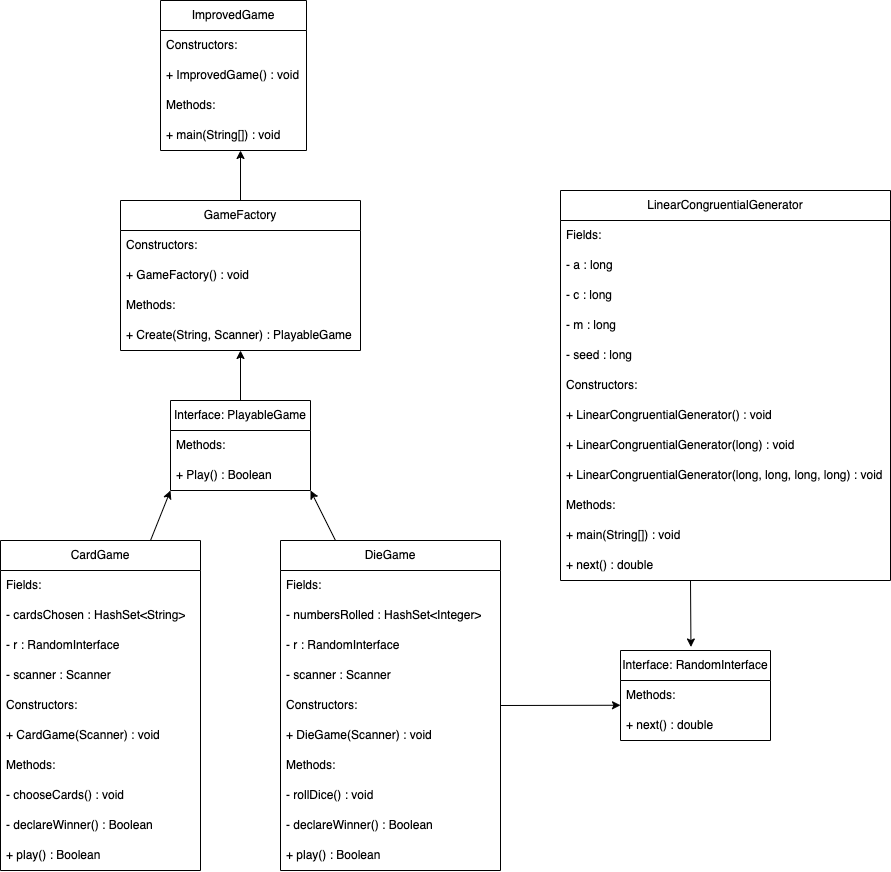

The diagram above was exported from draw.io. Its source (the exported page's mxGraphModel, read from the mxfile embedded in the PNG):
<mxGraphModel dx="652" dy="2853" grid="1" gridSize="10" guides="1" tooltips="1" connect="1" arrows="1" fold="1" page="1" pageScale="1" pageWidth="827" pageHeight="1169" math="0" shadow="0">
  <root>
    <mxCell id="0" />
    <mxCell id="1" parent="0" />
    <mxCell id="77" style="edgeStyle=none;html=1;exitX=0.25;exitY=0;exitDx=0;exitDy=0;entryX=1;entryY=1;entryDx=0;entryDy=0;entryPerimeter=0;" edge="1" parent="1" source="3" target="13">
      <mxGeometry relative="1" as="geometry">
        <mxPoint x="370" y="-940" as="targetPoint" />
      </mxGeometry>
    </mxCell>
    <mxCell id="3" value="DieGame" style="swimlane;fontStyle=0;childLayout=stackLayout;horizontal=1;startSize=30;horizontalStack=0;resizeParent=1;resizeParentMax=0;resizeLast=0;collapsible=1;marginBottom=0;whiteSpace=wrap;html=1;" vertex="1" parent="1">
      <mxGeometry x="320" y="-900" width="220" height="330" as="geometry" />
    </mxCell>
    <mxCell id="4" value="Fields:" style="text;strokeColor=none;fillColor=none;align=left;verticalAlign=middle;spacingLeft=4;spacingRight=4;overflow=hidden;points=[[0,0.5],[1,0.5]];portConstraint=eastwest;rotatable=0;whiteSpace=wrap;html=1;" vertex="1" parent="3">
      <mxGeometry y="30" width="220" height="30" as="geometry" />
    </mxCell>
    <mxCell id="34" value="- numbersRolled : HashSet&amp;lt;Integer&amp;gt;" style="text;strokeColor=none;fillColor=none;align=left;verticalAlign=middle;spacingLeft=4;spacingRight=4;overflow=hidden;points=[[0,0.5],[1,0.5]];portConstraint=eastwest;rotatable=0;whiteSpace=wrap;html=1;" vertex="1" parent="3">
      <mxGeometry y="60" width="220" height="30" as="geometry" />
    </mxCell>
    <mxCell id="38" value="- r : RandomInterface" style="text;strokeColor=none;fillColor=none;align=left;verticalAlign=middle;spacingLeft=4;spacingRight=4;overflow=hidden;points=[[0,0.5],[1,0.5]];portConstraint=eastwest;rotatable=0;whiteSpace=wrap;html=1;" vertex="1" parent="3">
      <mxGeometry y="90" width="220" height="30" as="geometry" />
    </mxCell>
    <mxCell id="37" value="- scanner : Scanner" style="text;strokeColor=none;fillColor=none;align=left;verticalAlign=middle;spacingLeft=4;spacingRight=4;overflow=hidden;points=[[0,0.5],[1,0.5]];portConstraint=eastwest;rotatable=0;whiteSpace=wrap;html=1;" vertex="1" parent="3">
      <mxGeometry y="120" width="220" height="30" as="geometry" />
    </mxCell>
    <mxCell id="36" value="Constructors:" style="text;strokeColor=none;fillColor=none;align=left;verticalAlign=middle;spacingLeft=4;spacingRight=4;overflow=hidden;points=[[0,0.5],[1,0.5]];portConstraint=eastwest;rotatable=0;whiteSpace=wrap;html=1;" vertex="1" parent="3">
      <mxGeometry y="150" width="220" height="30" as="geometry" />
    </mxCell>
    <mxCell id="35" value="+ DieGame(Scanner) : void" style="text;strokeColor=none;fillColor=none;align=left;verticalAlign=middle;spacingLeft=4;spacingRight=4;overflow=hidden;points=[[0,0.5],[1,0.5]];portConstraint=eastwest;rotatable=0;whiteSpace=wrap;html=1;" vertex="1" parent="3">
      <mxGeometry y="180" width="220" height="30" as="geometry" />
    </mxCell>
    <mxCell id="5" value="Methods:" style="text;strokeColor=none;fillColor=none;align=left;verticalAlign=middle;spacingLeft=4;spacingRight=4;overflow=hidden;points=[[0,0.5],[1,0.5]];portConstraint=eastwest;rotatable=0;whiteSpace=wrap;html=1;" vertex="1" parent="3">
      <mxGeometry y="210" width="220" height="30" as="geometry" />
    </mxCell>
    <mxCell id="6" value="- rollDice() : void" style="text;strokeColor=none;fillColor=none;align=left;verticalAlign=middle;spacingLeft=4;spacingRight=4;overflow=hidden;points=[[0,0.5],[1,0.5]];portConstraint=eastwest;rotatable=0;whiteSpace=wrap;html=1;" vertex="1" parent="3">
      <mxGeometry y="240" width="220" height="30" as="geometry" />
    </mxCell>
    <mxCell id="33" value="- declareWinner() : Boolean" style="text;strokeColor=none;fillColor=none;align=left;verticalAlign=middle;spacingLeft=4;spacingRight=4;overflow=hidden;points=[[0,0.5],[1,0.5]];portConstraint=eastwest;rotatable=0;whiteSpace=wrap;html=1;" vertex="1" parent="3">
      <mxGeometry y="270" width="220" height="30" as="geometry" />
    </mxCell>
    <mxCell id="32" value="+ play() : Boolean" style="text;strokeColor=none;fillColor=none;align=left;verticalAlign=middle;spacingLeft=4;spacingRight=4;overflow=hidden;points=[[0,0.5],[1,0.5]];portConstraint=eastwest;rotatable=0;whiteSpace=wrap;html=1;" vertex="1" parent="3">
      <mxGeometry y="300" width="220" height="30" as="geometry" />
    </mxCell>
    <mxCell id="75" style="edgeStyle=none;html=1;exitX=0.5;exitY=0;exitDx=0;exitDy=0;entryX=0.5;entryY=1;entryDx=0;entryDy=0;entryPerimeter=0;" edge="1" parent="1" source="11" target="18">
      <mxGeometry relative="1" as="geometry" />
    </mxCell>
    <mxCell id="11" value="Interface: PlayableGame" style="swimlane;fontStyle=0;childLayout=stackLayout;horizontal=1;startSize=30;horizontalStack=0;resizeParent=1;resizeParentMax=0;resizeLast=0;collapsible=1;marginBottom=0;whiteSpace=wrap;html=1;" vertex="1" parent="1">
      <mxGeometry x="210" y="-1040" width="140" height="90" as="geometry" />
    </mxCell>
    <mxCell id="12" value="Methods:" style="text;strokeColor=none;fillColor=none;align=left;verticalAlign=middle;spacingLeft=4;spacingRight=4;overflow=hidden;points=[[0,0.5],[1,0.5]];portConstraint=eastwest;rotatable=0;whiteSpace=wrap;html=1;" vertex="1" parent="11">
      <mxGeometry y="30" width="140" height="30" as="geometry" />
    </mxCell>
    <mxCell id="13" value="+ Play() : Boolean" style="text;strokeColor=none;fillColor=none;align=left;verticalAlign=middle;spacingLeft=4;spacingRight=4;overflow=hidden;points=[[0,0.5],[1,0.5]];portConstraint=eastwest;rotatable=0;whiteSpace=wrap;html=1;" vertex="1" parent="11">
      <mxGeometry y="60" width="140" height="30" as="geometry" />
    </mxCell>
    <mxCell id="74" style="edgeStyle=none;html=1;exitX=0.5;exitY=0;exitDx=0;exitDy=0;entryX=0.548;entryY=1;entryDx=0;entryDy=0;entryPerimeter=0;" edge="1" parent="1" source="15" target="29">
      <mxGeometry relative="1" as="geometry" />
    </mxCell>
    <mxCell id="15" value="GameFactory" style="swimlane;fontStyle=0;childLayout=stackLayout;horizontal=1;startSize=30;horizontalStack=0;resizeParent=1;resizeParentMax=0;resizeLast=0;collapsible=1;marginBottom=0;whiteSpace=wrap;html=1;" vertex="1" parent="1">
      <mxGeometry x="160" y="-1240" width="240" height="150" as="geometry" />
    </mxCell>
    <mxCell id="16" value="Constructors:" style="text;strokeColor=none;fillColor=none;align=left;verticalAlign=middle;spacingLeft=4;spacingRight=4;overflow=hidden;points=[[0,0.5],[1,0.5]];portConstraint=eastwest;rotatable=0;whiteSpace=wrap;html=1;" vertex="1" parent="15">
      <mxGeometry y="30" width="240" height="30" as="geometry" />
    </mxCell>
    <mxCell id="30" value="+ GameFactory() : void" style="text;strokeColor=none;fillColor=none;align=left;verticalAlign=middle;spacingLeft=4;spacingRight=4;overflow=hidden;points=[[0,0.5],[1,0.5]];portConstraint=eastwest;rotatable=0;whiteSpace=wrap;html=1;" vertex="1" parent="15">
      <mxGeometry y="60" width="240" height="30" as="geometry" />
    </mxCell>
    <mxCell id="17" value="Methods:" style="text;strokeColor=none;fillColor=none;align=left;verticalAlign=middle;spacingLeft=4;spacingRight=4;overflow=hidden;points=[[0,0.5],[1,0.5]];portConstraint=eastwest;rotatable=0;whiteSpace=wrap;html=1;" vertex="1" parent="15">
      <mxGeometry y="90" width="240" height="30" as="geometry" />
    </mxCell>
    <mxCell id="18" value="+ Create(String, Scanner) : PlayableGame" style="text;strokeColor=none;fillColor=none;align=left;verticalAlign=middle;spacingLeft=4;spacingRight=4;overflow=hidden;points=[[0,0.5],[1,0.5]];portConstraint=eastwest;rotatable=0;whiteSpace=wrap;html=1;" vertex="1" parent="15">
      <mxGeometry y="120" width="240" height="30" as="geometry" />
    </mxCell>
    <mxCell id="19" value="ImprovedGame" style="swimlane;fontStyle=0;childLayout=stackLayout;horizontal=1;startSize=30;horizontalStack=0;resizeParent=1;resizeParentMax=0;resizeLast=0;collapsible=1;marginBottom=0;whiteSpace=wrap;html=1;" vertex="1" parent="1">
      <mxGeometry x="200" y="-1440" width="146" height="150" as="geometry">
        <mxRectangle x="160" y="-359" width="120" height="30" as="alternateBounds" />
      </mxGeometry>
    </mxCell>
    <mxCell id="20" value="Constructors:" style="text;strokeColor=none;fillColor=none;align=left;verticalAlign=middle;spacingLeft=4;spacingRight=4;overflow=hidden;points=[[0,0.5],[1,0.5]];portConstraint=eastwest;rotatable=0;whiteSpace=wrap;html=1;" vertex="1" parent="19">
      <mxGeometry y="30" width="146" height="30" as="geometry" />
    </mxCell>
    <mxCell id="21" value="+ ImprovedGame() : void" style="text;strokeColor=none;fillColor=none;align=left;verticalAlign=middle;spacingLeft=4;spacingRight=4;overflow=hidden;points=[[0,0.5],[1,0.5]];portConstraint=eastwest;rotatable=0;whiteSpace=wrap;html=1;" vertex="1" parent="19">
      <mxGeometry y="60" width="146" height="30" as="geometry" />
    </mxCell>
    <mxCell id="22" value="Methods:" style="text;strokeColor=none;fillColor=none;align=left;verticalAlign=middle;spacingLeft=4;spacingRight=4;overflow=hidden;points=[[0,0.5],[1,0.5]];portConstraint=eastwest;rotatable=0;whiteSpace=wrap;html=1;" vertex="1" parent="19">
      <mxGeometry y="90" width="146" height="30" as="geometry" />
    </mxCell>
    <mxCell id="29" value="+ main(String[]) : void" style="text;strokeColor=none;fillColor=none;align=left;verticalAlign=middle;spacingLeft=4;spacingRight=4;overflow=hidden;points=[[0,0.5],[1,0.5]];portConstraint=eastwest;rotatable=0;whiteSpace=wrap;html=1;" vertex="1" parent="19">
      <mxGeometry y="120" width="146" height="30" as="geometry" />
    </mxCell>
    <mxCell id="76" style="edgeStyle=none;html=1;exitX=0.75;exitY=0;exitDx=0;exitDy=0;entryX=0;entryY=1;entryDx=0;entryDy=0;entryPerimeter=0;" edge="1" parent="1" source="39" target="13">
      <mxGeometry relative="1" as="geometry" />
    </mxCell>
    <mxCell id="39" value="CardGame" style="swimlane;fontStyle=0;childLayout=stackLayout;horizontal=1;startSize=30;horizontalStack=0;resizeParent=1;resizeParentMax=0;resizeLast=0;collapsible=1;marginBottom=0;whiteSpace=wrap;html=1;" vertex="1" parent="1">
      <mxGeometry x="40" y="-900" width="200" height="330" as="geometry" />
    </mxCell>
    <mxCell id="40" value="Fields:" style="text;strokeColor=none;fillColor=none;align=left;verticalAlign=middle;spacingLeft=4;spacingRight=4;overflow=hidden;points=[[0,0.5],[1,0.5]];portConstraint=eastwest;rotatable=0;whiteSpace=wrap;html=1;" vertex="1" parent="39">
      <mxGeometry y="30" width="200" height="30" as="geometry" />
    </mxCell>
    <mxCell id="41" value="- cardsChosen : HashSet&amp;lt;String&amp;gt;" style="text;strokeColor=none;fillColor=none;align=left;verticalAlign=middle;spacingLeft=4;spacingRight=4;overflow=hidden;points=[[0,0.5],[1,0.5]];portConstraint=eastwest;rotatable=0;whiteSpace=wrap;html=1;" vertex="1" parent="39">
      <mxGeometry y="60" width="200" height="30" as="geometry" />
    </mxCell>
    <mxCell id="42" value="- r : RandomInterface" style="text;strokeColor=none;fillColor=none;align=left;verticalAlign=middle;spacingLeft=4;spacingRight=4;overflow=hidden;points=[[0,0.5],[1,0.5]];portConstraint=eastwest;rotatable=0;whiteSpace=wrap;html=1;" vertex="1" parent="39">
      <mxGeometry y="90" width="200" height="30" as="geometry" />
    </mxCell>
    <mxCell id="43" value="- scanner : Scanner" style="text;strokeColor=none;fillColor=none;align=left;verticalAlign=middle;spacingLeft=4;spacingRight=4;overflow=hidden;points=[[0,0.5],[1,0.5]];portConstraint=eastwest;rotatable=0;whiteSpace=wrap;html=1;" vertex="1" parent="39">
      <mxGeometry y="120" width="200" height="30" as="geometry" />
    </mxCell>
    <mxCell id="44" value="Constructors:" style="text;strokeColor=none;fillColor=none;align=left;verticalAlign=middle;spacingLeft=4;spacingRight=4;overflow=hidden;points=[[0,0.5],[1,0.5]];portConstraint=eastwest;rotatable=0;whiteSpace=wrap;html=1;" vertex="1" parent="39">
      <mxGeometry y="150" width="200" height="30" as="geometry" />
    </mxCell>
    <mxCell id="45" value="+ CardGame(Scanner) : void" style="text;strokeColor=none;fillColor=none;align=left;verticalAlign=middle;spacingLeft=4;spacingRight=4;overflow=hidden;points=[[0,0.5],[1,0.5]];portConstraint=eastwest;rotatable=0;whiteSpace=wrap;html=1;" vertex="1" parent="39">
      <mxGeometry y="180" width="200" height="30" as="geometry" />
    </mxCell>
    <mxCell id="46" value="Methods:" style="text;strokeColor=none;fillColor=none;align=left;verticalAlign=middle;spacingLeft=4;spacingRight=4;overflow=hidden;points=[[0,0.5],[1,0.5]];portConstraint=eastwest;rotatable=0;whiteSpace=wrap;html=1;" vertex="1" parent="39">
      <mxGeometry y="210" width="200" height="30" as="geometry" />
    </mxCell>
    <mxCell id="49" value="- chooseCards() : void" style="text;strokeColor=none;fillColor=none;align=left;verticalAlign=middle;spacingLeft=4;spacingRight=4;overflow=hidden;points=[[0,0.5],[1,0.5]];portConstraint=eastwest;rotatable=0;whiteSpace=wrap;html=1;" vertex="1" parent="39">
      <mxGeometry y="240" width="200" height="30" as="geometry" />
    </mxCell>
    <mxCell id="47" value="- declareWinner() : Boolean" style="text;strokeColor=none;fillColor=none;align=left;verticalAlign=middle;spacingLeft=4;spacingRight=4;overflow=hidden;points=[[0,0.5],[1,0.5]];portConstraint=eastwest;rotatable=0;whiteSpace=wrap;html=1;" vertex="1" parent="39">
      <mxGeometry y="270" width="200" height="30" as="geometry" />
    </mxCell>
    <mxCell id="48" value="+ play() : Boolean" style="text;strokeColor=none;fillColor=none;align=left;verticalAlign=middle;spacingLeft=4;spacingRight=4;overflow=hidden;points=[[0,0.5],[1,0.5]];portConstraint=eastwest;rotatable=0;whiteSpace=wrap;html=1;" vertex="1" parent="39">
      <mxGeometry y="300" width="200" height="30" as="geometry" />
    </mxCell>
    <mxCell id="82" style="edgeStyle=none;html=1;exitX=0.5;exitY=1;exitDx=0;exitDy=0;entryX=0.703;entryY=-0.039;entryDx=0;entryDy=0;entryPerimeter=0;" edge="1" parent="1">
      <mxGeometry relative="1" as="geometry">
        <mxPoint x="730" y="-860" as="sourcePoint" />
        <mxPoint x="730.45" y="-793.51" as="targetPoint" />
      </mxGeometry>
    </mxCell>
    <mxCell id="50" value="LinearCongruentialGenerator" style="swimlane;fontStyle=0;childLayout=stackLayout;horizontal=1;startSize=30;horizontalStack=0;resizeParent=1;resizeParentMax=0;resizeLast=0;collapsible=1;marginBottom=0;whiteSpace=wrap;html=1;" vertex="1" parent="1">
      <mxGeometry x="600" y="-1250" width="330" height="390" as="geometry" />
    </mxCell>
    <mxCell id="51" value="Fields:" style="text;strokeColor=none;fillColor=none;align=left;verticalAlign=middle;spacingLeft=4;spacingRight=4;overflow=hidden;points=[[0,0.5],[1,0.5]];portConstraint=eastwest;rotatable=0;whiteSpace=wrap;html=1;" vertex="1" parent="50">
      <mxGeometry y="30" width="330" height="30" as="geometry" />
    </mxCell>
    <mxCell id="52" value="- a : long" style="text;strokeColor=none;fillColor=none;align=left;verticalAlign=middle;spacingLeft=4;spacingRight=4;overflow=hidden;points=[[0,0.5],[1,0.5]];portConstraint=eastwest;rotatable=0;whiteSpace=wrap;html=1;" vertex="1" parent="50">
      <mxGeometry y="60" width="330" height="30" as="geometry" />
    </mxCell>
    <mxCell id="53" value="- c : long" style="text;strokeColor=none;fillColor=none;align=left;verticalAlign=middle;spacingLeft=4;spacingRight=4;overflow=hidden;points=[[0,0.5],[1,0.5]];portConstraint=eastwest;rotatable=0;whiteSpace=wrap;html=1;" vertex="1" parent="50">
      <mxGeometry y="90" width="330" height="30" as="geometry" />
    </mxCell>
    <mxCell id="54" value="- m : long" style="text;strokeColor=none;fillColor=none;align=left;verticalAlign=middle;spacingLeft=4;spacingRight=4;overflow=hidden;points=[[0,0.5],[1,0.5]];portConstraint=eastwest;rotatable=0;whiteSpace=wrap;html=1;" vertex="1" parent="50">
      <mxGeometry y="120" width="330" height="30" as="geometry" />
    </mxCell>
    <mxCell id="56" value="- seed : long" style="text;strokeColor=none;fillColor=none;align=left;verticalAlign=middle;spacingLeft=4;spacingRight=4;overflow=hidden;points=[[0,0.5],[1,0.5]];portConstraint=eastwest;rotatable=0;whiteSpace=wrap;html=1;" vertex="1" parent="50">
      <mxGeometry y="150" width="330" height="30" as="geometry" />
    </mxCell>
    <mxCell id="55" value="Constructors:" style="text;strokeColor=none;fillColor=none;align=left;verticalAlign=middle;spacingLeft=4;spacingRight=4;overflow=hidden;points=[[0,0.5],[1,0.5]];portConstraint=eastwest;rotatable=0;whiteSpace=wrap;html=1;" vertex="1" parent="50">
      <mxGeometry y="180" width="330" height="30" as="geometry" />
    </mxCell>
    <mxCell id="58" value="+&amp;nbsp;&lt;span style=&quot;text-align: center;&quot;&gt;LinearCongruentialGenerator() : void&lt;/span&gt;" style="text;strokeColor=none;fillColor=none;align=left;verticalAlign=middle;spacingLeft=4;spacingRight=4;overflow=hidden;points=[[0,0.5],[1,0.5]];portConstraint=eastwest;rotatable=0;whiteSpace=wrap;html=1;" vertex="1" parent="50">
      <mxGeometry y="210" width="330" height="30" as="geometry" />
    </mxCell>
    <mxCell id="59" value="+&amp;nbsp;&lt;span style=&quot;text-align: center;&quot;&gt;LinearCongruentialGenerator(long) : void&lt;/span&gt;" style="text;strokeColor=none;fillColor=none;align=left;verticalAlign=middle;spacingLeft=4;spacingRight=4;overflow=hidden;points=[[0,0.5],[1,0.5]];portConstraint=eastwest;rotatable=0;whiteSpace=wrap;html=1;" vertex="1" parent="50">
      <mxGeometry y="240" width="330" height="30" as="geometry" />
    </mxCell>
    <mxCell id="60" value="+&amp;nbsp;&lt;span style=&quot;text-align: center;&quot;&gt;LinearCongruentialGenerator(long, long, long, long) : void&lt;/span&gt;" style="text;strokeColor=none;fillColor=none;align=left;verticalAlign=middle;spacingLeft=4;spacingRight=4;overflow=hidden;points=[[0,0.5],[1,0.5]];portConstraint=eastwest;rotatable=0;whiteSpace=wrap;html=1;" vertex="1" parent="50">
      <mxGeometry y="270" width="330" height="30" as="geometry" />
    </mxCell>
    <mxCell id="57" value="Methods:" style="text;strokeColor=none;fillColor=none;align=left;verticalAlign=middle;spacingLeft=4;spacingRight=4;overflow=hidden;points=[[0,0.5],[1,0.5]];portConstraint=eastwest;rotatable=0;whiteSpace=wrap;html=1;" vertex="1" parent="50">
      <mxGeometry y="300" width="330" height="30" as="geometry" />
    </mxCell>
    <mxCell id="66" value="+ main(String[]) : void" style="text;strokeColor=none;fillColor=none;align=left;verticalAlign=middle;spacingLeft=4;spacingRight=4;overflow=hidden;points=[[0,0.5],[1,0.5]];portConstraint=eastwest;rotatable=0;whiteSpace=wrap;html=1;" vertex="1" parent="50">
      <mxGeometry y="330" width="330" height="30" as="geometry" />
    </mxCell>
    <mxCell id="61" value="+ next() : double" style="text;strokeColor=none;fillColor=none;align=left;verticalAlign=middle;spacingLeft=4;spacingRight=4;overflow=hidden;points=[[0,0.5],[1,0.5]];portConstraint=eastwest;rotatable=0;whiteSpace=wrap;html=1;" vertex="1" parent="50">
      <mxGeometry y="360" width="330" height="30" as="geometry" />
    </mxCell>
    <mxCell id="67" value="Interface: RandomInterface" style="swimlane;fontStyle=0;childLayout=stackLayout;horizontal=1;startSize=30;horizontalStack=0;resizeParent=1;resizeParentMax=0;resizeLast=0;collapsible=1;marginBottom=0;whiteSpace=wrap;html=1;" vertex="1" parent="1">
      <mxGeometry x="660" y="-790" width="150" height="90" as="geometry" />
    </mxCell>
    <mxCell id="68" value="Methods:" style="text;strokeColor=none;fillColor=none;align=left;verticalAlign=middle;spacingLeft=4;spacingRight=4;overflow=hidden;points=[[0,0.5],[1,0.5]];portConstraint=eastwest;rotatable=0;whiteSpace=wrap;html=1;" vertex="1" parent="67">
      <mxGeometry y="30" width="150" height="30" as="geometry" />
    </mxCell>
    <mxCell id="69" value="+ next() : double" style="text;strokeColor=none;fillColor=none;align=left;verticalAlign=middle;spacingLeft=4;spacingRight=4;overflow=hidden;points=[[0,0.5],[1,0.5]];portConstraint=eastwest;rotatable=0;whiteSpace=wrap;html=1;" vertex="1" parent="67">
      <mxGeometry y="60" width="150" height="30" as="geometry" />
    </mxCell>
    <mxCell id="78" style="edgeStyle=none;html=1;exitX=1;exitY=0.5;exitDx=0;exitDy=0;entryX=0;entryY=0.825;entryDx=0;entryDy=0;entryPerimeter=0;" edge="1" parent="1" source="36" target="68">
      <mxGeometry relative="1" as="geometry" />
    </mxCell>
  </root>
</mxGraphModel>